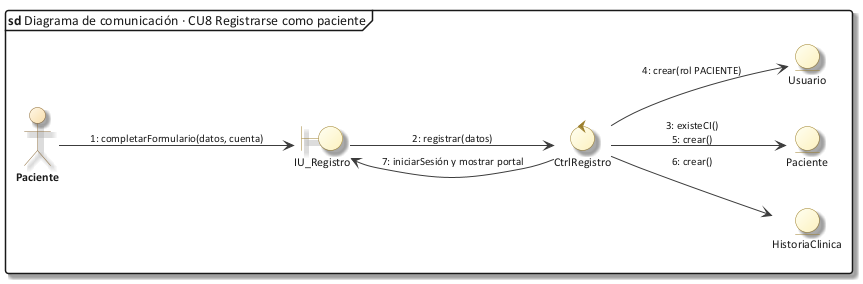

The diagram above was rendered by PlantUML. Its source (embedded in the PNG):
@startuml 30_com_cu08
!include C:/Users/Sergio Estaca Paco/Desktop/HeadSalud/Docs/diagramas/estilo_ea.iuml
mainframe **sd** Diagrama de comunicación · CU8 Registrarse como paciente
left to right direction
actor "Paciente" as A
boundary "IU_Registro" as IU
control "CtrlRegistro" as C
entity "Usuario" as U
entity "Paciente" as P
entity "HistoriaClinica" as H
A --> IU : "1: completarFormulario(datos, cuenta)"
IU --> C : "2: registrar(datos)"
C --> P : "3: existeCI()\n5: crear()"
C --> U : "4: crear(rol PACIENTE)"
C --> H : "6: crear()"
C --> IU : "7: iniciarSesión y mostrar portal"
@enduml